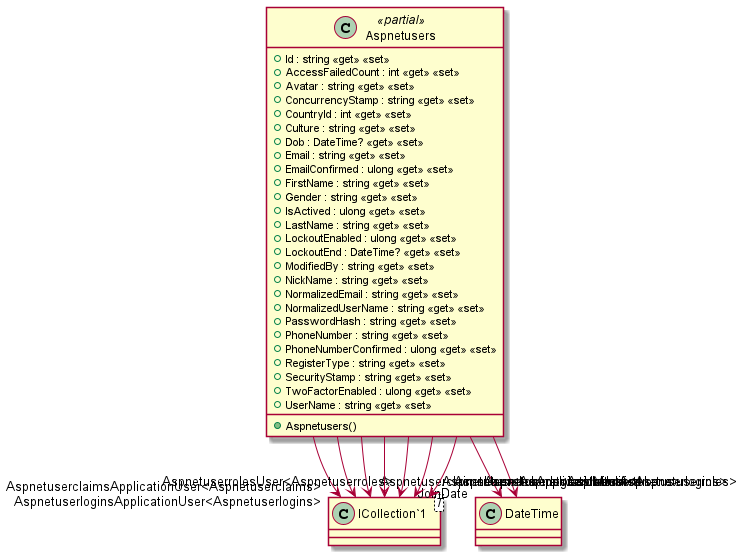

The diagram above was rendered by PlantUML. Its source (embedded in the PNG):
@startuml
class Aspnetusers <<partial>> {
    + Aspnetusers()
    + Id : string <<get>> <<set>>
    + AccessFailedCount : int <<get>> <<set>>
    + Avatar : string <<get>> <<set>>
    + ConcurrencyStamp : string <<get>> <<set>>
    + CountryId : int <<get>> <<set>>
    + Culture : string <<get>> <<set>>
    + Dob : DateTime? <<get>> <<set>>
    + Email : string <<get>> <<set>>
    + EmailConfirmed : ulong <<get>> <<set>>
    + FirstName : string <<get>> <<set>>
    + Gender : string <<get>> <<set>>
    + IsActived : ulong <<get>> <<set>>
    + LastName : string <<get>> <<set>>
    + LockoutEnabled : ulong <<get>> <<set>>
    + LockoutEnd : DateTime? <<get>> <<set>>
    + ModifiedBy : string <<get>> <<set>>
    + NickName : string <<get>> <<set>>
    + NormalizedEmail : string <<get>> <<set>>
    + NormalizedUserName : string <<get>> <<set>>
    + PasswordHash : string <<get>> <<set>>
    + PhoneNumber : string <<get>> <<set>>
    + PhoneNumberConfirmed : ulong <<get>> <<set>>
    + RegisterType : string <<get>> <<set>>
    + SecurityStamp : string <<get>> <<set>>
    + TwoFactorEnabled : ulong <<get>> <<set>>
    + UserName : string <<get>> <<set>>
}
class "ICollection`1"<T> {
}
Aspnetusers --> "JoinDate" DateTime
Aspnetusers --> "LastModified" DateTime
Aspnetusers --> "AspnetuserclaimsApplicationUser<Aspnetuserclaims>" "ICollection`1"
Aspnetusers --> "AspnetuserclaimsUser<Aspnetuserclaims>" "ICollection`1"
Aspnetusers --> "AspnetuserloginsApplicationUser<Aspnetuserlogins>" "ICollection`1"
Aspnetusers --> "AspnetuserloginsUser<Aspnetuserlogins>" "ICollection`1"
Aspnetusers --> "AspnetuserrolesApplicationUser<Aspnetuserroles>" "ICollection`1"
Aspnetusers --> "AspnetuserrolesUser<Aspnetuserroles>" "ICollection`1"
Aspnetusers --> "Aspnetusertokens<Aspnetusertokens>" "ICollection`1"
@enduml